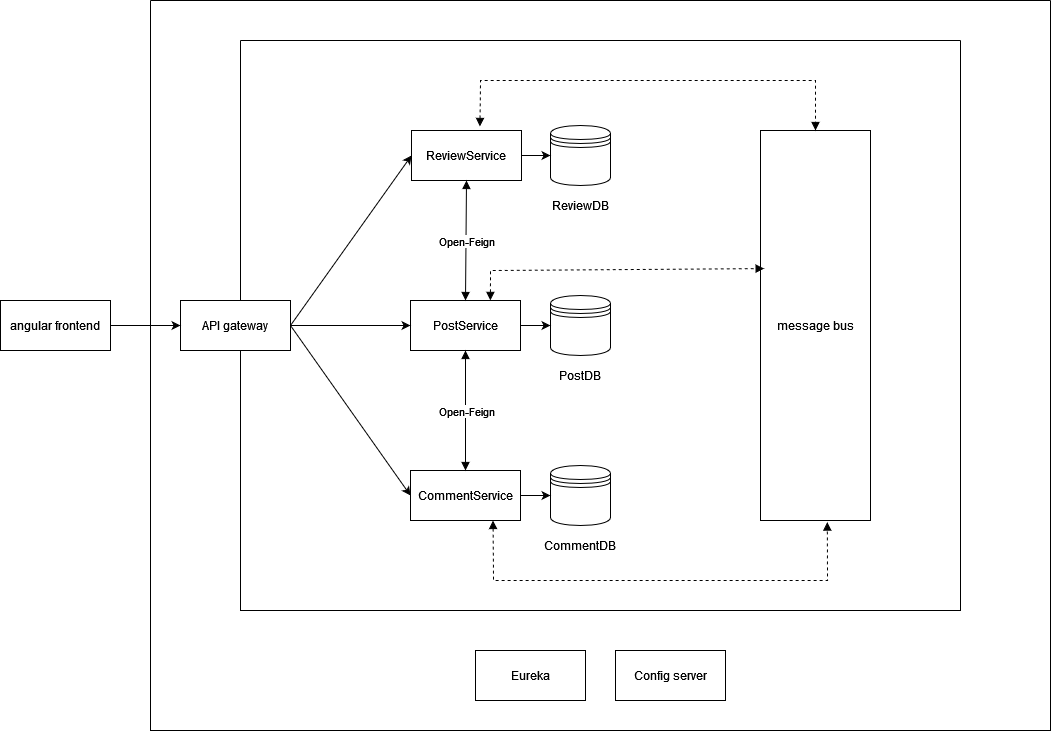

The diagram above was exported from draw.io. Its source (the exported page's mxGraphModel, read from the mxfile embedded in the PNG):
<mxGraphModel dx="1495" dy="908" grid="1" gridSize="10" guides="1" tooltips="1" connect="1" arrows="1" fold="1" page="1" pageScale="1" pageWidth="1100" pageHeight="850" background="none" math="0" shadow="0">
  <root>
    <mxCell id="0" />
    <mxCell id="1" parent="0" />
    <mxCell id="Ra_npGY-WXKrBeYPJFwR-33" value="" style="swimlane;startSize=0;" vertex="1" parent="1">
      <mxGeometry x="270" y="140" width="720" height="570" as="geometry" />
    </mxCell>
    <mxCell id="Ra_npGY-WXKrBeYPJFwR-1" value="angular frontend" style="html=1;whiteSpace=wrap;" vertex="1" parent="1">
      <mxGeometry x="30" y="400" width="110" height="50" as="geometry" />
    </mxCell>
    <mxCell id="Ra_npGY-WXKrBeYPJFwR-2" value="API gateway" style="html=1;whiteSpace=wrap;" vertex="1" parent="1">
      <mxGeometry x="210" y="400" width="110" height="50" as="geometry" />
    </mxCell>
    <mxCell id="Ra_npGY-WXKrBeYPJFwR-3" value="" style="endArrow=classic;html=1;rounded=0;exitX=1;exitY=0.5;exitDx=0;exitDy=0;entryX=0;entryY=0.5;entryDx=0;entryDy=0;" edge="1" parent="1" source="Ra_npGY-WXKrBeYPJFwR-1" target="Ra_npGY-WXKrBeYPJFwR-2">
      <mxGeometry width="50" height="50" relative="1" as="geometry">
        <mxPoint x="160" y="570" as="sourcePoint" />
        <mxPoint x="210" y="520" as="targetPoint" />
      </mxGeometry>
    </mxCell>
    <mxCell id="Ra_npGY-WXKrBeYPJFwR-4" value="ReviewService" style="html=1;whiteSpace=wrap;" vertex="1" parent="1">
      <mxGeometry x="441" y="230" width="110" height="50" as="geometry" />
    </mxCell>
    <mxCell id="Ra_npGY-WXKrBeYPJFwR-5" value="PostService" style="html=1;whiteSpace=wrap;" vertex="1" parent="1">
      <mxGeometry x="440" y="400" width="110" height="50" as="geometry" />
    </mxCell>
    <mxCell id="Ra_npGY-WXKrBeYPJFwR-6" value="CommentService" style="html=1;whiteSpace=wrap;" vertex="1" parent="1">
      <mxGeometry x="440" y="570" width="110" height="50" as="geometry" />
    </mxCell>
    <mxCell id="Ra_npGY-WXKrBeYPJFwR-7" value="" style="endArrow=classic;html=1;rounded=0;exitX=1;exitY=0.5;exitDx=0;exitDy=0;entryX=0;entryY=0.5;entryDx=0;entryDy=0;" edge="1" parent="1" source="Ra_npGY-WXKrBeYPJFwR-2" target="Ra_npGY-WXKrBeYPJFwR-4">
      <mxGeometry width="50" height="50" relative="1" as="geometry">
        <mxPoint x="340" y="360" as="sourcePoint" />
        <mxPoint x="390" y="310" as="targetPoint" />
      </mxGeometry>
    </mxCell>
    <mxCell id="Ra_npGY-WXKrBeYPJFwR-8" value="" style="endArrow=classic;html=1;rounded=0;entryX=0;entryY=0.5;entryDx=0;entryDy=0;exitX=1;exitY=0.5;exitDx=0;exitDy=0;" edge="1" parent="1" source="Ra_npGY-WXKrBeYPJFwR-2" target="Ra_npGY-WXKrBeYPJFwR-6">
      <mxGeometry width="50" height="50" relative="1" as="geometry">
        <mxPoint x="110" y="630" as="sourcePoint" />
        <mxPoint x="160" y="580" as="targetPoint" />
      </mxGeometry>
    </mxCell>
    <mxCell id="Ra_npGY-WXKrBeYPJFwR-9" value="" style="endArrow=classic;html=1;rounded=0;exitX=1;exitY=0.5;exitDx=0;exitDy=0;entryX=0;entryY=0.5;entryDx=0;entryDy=0;" edge="1" parent="1" source="Ra_npGY-WXKrBeYPJFwR-2" target="Ra_npGY-WXKrBeYPJFwR-5">
      <mxGeometry width="50" height="50" relative="1" as="geometry">
        <mxPoint x="380" y="420" as="sourcePoint" />
        <mxPoint x="430" y="370" as="targetPoint" />
      </mxGeometry>
    </mxCell>
    <mxCell id="Ra_npGY-WXKrBeYPJFwR-11" value="" style="shape=datastore;whiteSpace=wrap;html=1;" vertex="1" parent="1">
      <mxGeometry x="580" y="225" width="60" height="60" as="geometry" />
    </mxCell>
    <mxCell id="Ra_npGY-WXKrBeYPJFwR-12" value="" style="shape=datastore;whiteSpace=wrap;html=1;" vertex="1" parent="1">
      <mxGeometry x="580" y="395" width="60" height="60" as="geometry" />
    </mxCell>
    <mxCell id="Ra_npGY-WXKrBeYPJFwR-13" value="" style="shape=datastore;whiteSpace=wrap;html=1;" vertex="1" parent="1">
      <mxGeometry x="580" y="565" width="60" height="60" as="geometry" />
    </mxCell>
    <mxCell id="Ra_npGY-WXKrBeYPJFwR-14" value="" style="endArrow=classic;html=1;rounded=0;exitX=1;exitY=0.5;exitDx=0;exitDy=0;entryX=0;entryY=0.5;entryDx=0;entryDy=0;" edge="1" parent="1" source="Ra_npGY-WXKrBeYPJFwR-4" target="Ra_npGY-WXKrBeYPJFwR-11">
      <mxGeometry width="50" height="50" relative="1" as="geometry">
        <mxPoint x="560" y="160" as="sourcePoint" />
        <mxPoint x="610" y="110" as="targetPoint" />
      </mxGeometry>
    </mxCell>
    <mxCell id="Ra_npGY-WXKrBeYPJFwR-15" value="" style="endArrow=classic;html=1;rounded=0;entryX=0;entryY=0.5;entryDx=0;entryDy=0;exitX=1;exitY=0.5;exitDx=0;exitDy=0;" edge="1" parent="1" source="Ra_npGY-WXKrBeYPJFwR-6" target="Ra_npGY-WXKrBeYPJFwR-13">
      <mxGeometry width="50" height="50" relative="1" as="geometry">
        <mxPoint x="280" y="690" as="sourcePoint" />
        <mxPoint x="330" y="640" as="targetPoint" />
      </mxGeometry>
    </mxCell>
    <mxCell id="Ra_npGY-WXKrBeYPJFwR-16" value="" style="endArrow=classic;html=1;rounded=0;exitX=1;exitY=0.5;exitDx=0;exitDy=0;entryX=0;entryY=0.5;entryDx=0;entryDy=0;" edge="1" parent="1" source="Ra_npGY-WXKrBeYPJFwR-5" target="Ra_npGY-WXKrBeYPJFwR-12">
      <mxGeometry width="50" height="50" relative="1" as="geometry">
        <mxPoint x="500" y="530" as="sourcePoint" />
        <mxPoint x="550" y="480" as="targetPoint" />
      </mxGeometry>
    </mxCell>
    <mxCell id="Ra_npGY-WXKrBeYPJFwR-18" value="ReviewDB" style="text;html=1;align=center;verticalAlign=middle;whiteSpace=wrap;rounded=0;" vertex="1" parent="1">
      <mxGeometry x="580" y="290" width="60" height="30" as="geometry" />
    </mxCell>
    <mxCell id="Ra_npGY-WXKrBeYPJFwR-19" value="PostDB" style="text;html=1;align=center;verticalAlign=middle;whiteSpace=wrap;rounded=0;" vertex="1" parent="1">
      <mxGeometry x="580" y="460" width="60" height="30" as="geometry" />
    </mxCell>
    <mxCell id="Ra_npGY-WXKrBeYPJFwR-20" value="CommentDB" style="text;html=1;align=center;verticalAlign=middle;whiteSpace=wrap;rounded=0;" vertex="1" parent="1">
      <mxGeometry x="580" y="630" width="60" height="30" as="geometry" />
    </mxCell>
    <mxCell id="Ra_npGY-WXKrBeYPJFwR-22" value="message bus" style="html=1;whiteSpace=wrap;" vertex="1" parent="1">
      <mxGeometry x="790" y="230" width="110" height="390" as="geometry" />
    </mxCell>
    <mxCell id="Ra_npGY-WXKrBeYPJFwR-23" value="" style="endArrow=block;startArrow=block;endFill=1;startFill=1;html=1;rounded=0;exitX=0.75;exitY=1;exitDx=0;exitDy=0;entryX=0.607;entryY=1.004;entryDx=0;entryDy=0;entryPerimeter=0;dashed=1;" edge="1" parent="1" source="Ra_npGY-WXKrBeYPJFwR-6" target="Ra_npGY-WXKrBeYPJFwR-22">
      <mxGeometry width="160" relative="1" as="geometry">
        <mxPoint x="560" y="730" as="sourcePoint" />
        <mxPoint x="720" y="730" as="targetPoint" />
        <Array as="points">
          <mxPoint x="523" y="680" />
          <mxPoint x="857" y="680" />
        </Array>
      </mxGeometry>
    </mxCell>
    <mxCell id="Ra_npGY-WXKrBeYPJFwR-24" value="" style="endArrow=block;startArrow=block;endFill=1;startFill=1;html=1;rounded=0;exitX=0.622;exitY=-0.081;exitDx=0;exitDy=0;entryX=0.5;entryY=0;entryDx=0;entryDy=0;exitPerimeter=0;dashed=1;" edge="1" parent="1" source="Ra_npGY-WXKrBeYPJFwR-4" target="Ra_npGY-WXKrBeYPJFwR-22">
      <mxGeometry width="160" relative="1" as="geometry">
        <mxPoint x="510" y="90" as="sourcePoint" />
        <mxPoint x="844" y="92" as="targetPoint" />
        <Array as="points">
          <mxPoint x="510" y="180" />
          <mxPoint x="845" y="180" />
        </Array>
      </mxGeometry>
    </mxCell>
    <mxCell id="Ra_npGY-WXKrBeYPJFwR-26" value="" style="endArrow=block;startArrow=block;endFill=1;startFill=1;html=1;rounded=0;exitX=0.726;exitY=-0.002;exitDx=0;exitDy=0;entryX=0.033;entryY=0.354;entryDx=0;entryDy=0;entryPerimeter=0;dashed=1;exitPerimeter=0;" edge="1" parent="1" source="Ra_npGY-WXKrBeYPJFwR-5" target="Ra_npGY-WXKrBeYPJFwR-22">
      <mxGeometry width="160" relative="1" as="geometry">
        <mxPoint x="510" y="350" as="sourcePoint" />
        <mxPoint x="780" y="350" as="targetPoint" />
        <Array as="points">
          <mxPoint x="520" y="370" />
        </Array>
      </mxGeometry>
    </mxCell>
    <mxCell id="Ra_npGY-WXKrBeYPJFwR-27" value="" style="endArrow=block;startArrow=block;endFill=1;startFill=1;html=1;rounded=0;exitX=0.5;exitY=1;exitDx=0;exitDy=0;entryX=0.5;entryY=0;entryDx=0;entryDy=0;" edge="1" parent="1" source="Ra_npGY-WXKrBeYPJFwR-5" target="Ra_npGY-WXKrBeYPJFwR-6">
      <mxGeometry width="160" relative="1" as="geometry">
        <mxPoint x="490" y="510" as="sourcePoint" />
        <mxPoint x="650" y="510" as="targetPoint" />
      </mxGeometry>
    </mxCell>
    <mxCell id="Ra_npGY-WXKrBeYPJFwR-28" value="Open-Feign" style="edgeLabel;html=1;align=center;verticalAlign=middle;resizable=0;points=[];" vertex="1" connectable="0" parent="Ra_npGY-WXKrBeYPJFwR-27">
      <mxGeometry x="0.1956" y="1" relative="1" as="geometry">
        <mxPoint x="-1" y="-12" as="offset" />
      </mxGeometry>
    </mxCell>
    <mxCell id="Ra_npGY-WXKrBeYPJFwR-29" value="" style="endArrow=block;startArrow=block;endFill=1;startFill=1;html=1;rounded=0;exitX=0.5;exitY=1;exitDx=0;exitDy=0;entryX=0.5;entryY=0;entryDx=0;entryDy=0;" edge="1" parent="1" source="Ra_npGY-WXKrBeYPJFwR-4" target="Ra_npGY-WXKrBeYPJFwR-5">
      <mxGeometry width="160" relative="1" as="geometry">
        <mxPoint x="495.47" y="280" as="sourcePoint" />
        <mxPoint x="495.47" y="400" as="targetPoint" />
      </mxGeometry>
    </mxCell>
    <mxCell id="Ra_npGY-WXKrBeYPJFwR-30" value="Open-Feign" style="edgeLabel;html=1;align=center;verticalAlign=middle;resizable=0;points=[];" vertex="1" connectable="0" parent="Ra_npGY-WXKrBeYPJFwR-29">
      <mxGeometry x="0.1956" y="1" relative="1" as="geometry">
        <mxPoint x="-1" y="-12" as="offset" />
      </mxGeometry>
    </mxCell>
    <mxCell id="Ra_npGY-WXKrBeYPJFwR-34" value="" style="swimlane;startSize=0;" vertex="1" parent="1">
      <mxGeometry x="180" y="100" width="900" height="730" as="geometry" />
    </mxCell>
    <mxCell id="Ra_npGY-WXKrBeYPJFwR-36" value="Eureka" style="html=1;whiteSpace=wrap;" vertex="1" parent="Ra_npGY-WXKrBeYPJFwR-34">
      <mxGeometry x="325" y="650" width="110" height="50" as="geometry" />
    </mxCell>
    <mxCell id="Ra_npGY-WXKrBeYPJFwR-35" value="Config server" style="html=1;whiteSpace=wrap;" vertex="1" parent="Ra_npGY-WXKrBeYPJFwR-34">
      <mxGeometry x="465" y="650" width="110" height="50" as="geometry" />
    </mxCell>
  </root>
</mxGraphModel>